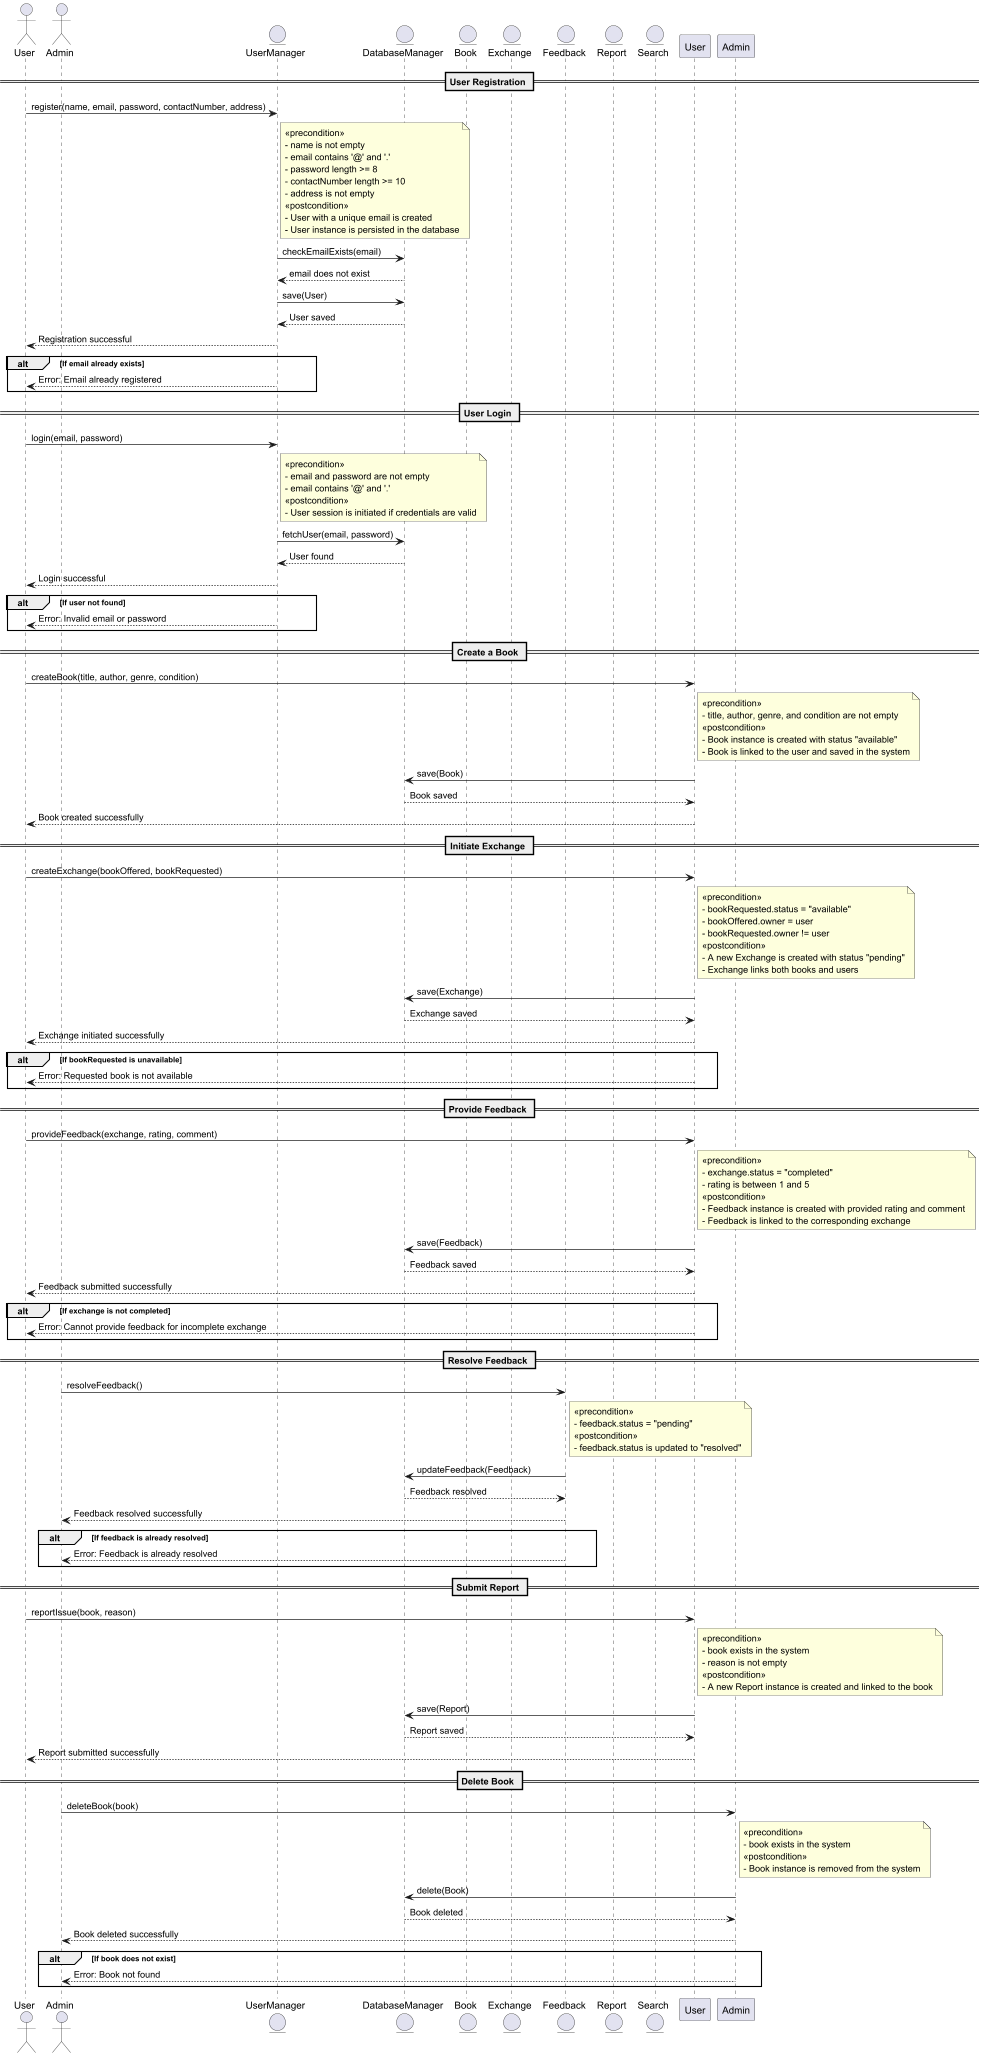

The diagram above was rendered by PlantUML. Its source (embedded in the PNG):
@startuml

actor User as U
actor Admin as A
entity UserManager as UM
entity DatabaseManager as DM
entity Book as B
entity Exchange as E
entity Feedback as F
entity Report as R
entity Search as S

== User Registration ==
U -> UM : register(name, email, password, contactNumber, address)
note right of UM
<<precondition>> 
- name is not empty
- email contains '@' and '.'
- password length >= 8
- contactNumber length >= 10
- address is not empty
<<postcondition>> 
- User with a unique email is created
- User instance is persisted in the database
end note
UM -> DM : checkEmailExists(email)
DM --> UM : email does not exist
UM -> DM : save(User)
DM --> UM : User saved
UM --> U : Registration successful

alt If email already exists
UM --> U : Error: Email already registered
end

== User Login ==
U -> UM : login(email, password)
note right of UM
<<precondition>> 
- email and password are not empty
- email contains '@' and '.'
<<postcondition>> 
- User session is initiated if credentials are valid
end note
UM -> DM : fetchUser(email, password)
DM --> UM : User found
UM --> U : Login successful

alt If user not found
UM --> U : Error: Invalid email or password
end

== Create a Book ==
U -> User : createBook(title, author, genre, condition)
note right of User
<<precondition>> 
- title, author, genre, and condition are not empty
<<postcondition>> 
- Book instance is created with status "available"
- Book is linked to the user and saved in the system
end note
User -> DM : save(Book)
DM --> User : Book saved
User --> U : Book created successfully

== Initiate Exchange ==
U -> User : createExchange(bookOffered, bookRequested)
note right of User
<<precondition>> 
- bookRequested.status = "available"
- bookOffered.owner = user
- bookRequested.owner != user
<<postcondition>> 
- A new Exchange is created with status "pending"
- Exchange links both books and users
end note
User -> DM : save(Exchange)
DM --> User : Exchange saved
User --> U : Exchange initiated successfully

alt If bookRequested is unavailable
User --> U : Error: Requested book is not available
end

== Provide Feedback ==
U -> User : provideFeedback(exchange, rating, comment)
note right of User
<<precondition>> 
- exchange.status = "completed"
- rating is between 1 and 5
<<postcondition>> 
- Feedback instance is created with provided rating and comment
- Feedback is linked to the corresponding exchange
end note
User -> DM : save(Feedback)
DM --> User : Feedback saved
User --> U : Feedback submitted successfully

alt If exchange is not completed
User --> U : Error: Cannot provide feedback for incomplete exchange
end

== Resolve Feedback ==
A -> F : resolveFeedback()
note right of F
<<precondition>> 
- feedback.status = "pending"
<<postcondition>> 
- feedback.status is updated to "resolved"
end note
F -> DM : updateFeedback(Feedback)
DM --> F : Feedback resolved
F --> A : Feedback resolved successfully

alt If feedback is already resolved
F --> A : Error: Feedback is already resolved
end

== Submit Report ==
U -> User : reportIssue(book, reason)
note right of User
<<precondition>> 
- book exists in the system
- reason is not empty
<<postcondition>> 
- A new Report instance is created and linked to the book
end note
User -> DM : save(Report)
DM --> User : Report saved
User --> U : Report submitted successfully

== Delete Book ==
A -> Admin : deleteBook(book)
note right of Admin
<<precondition>> 
- book exists in the system
<<postcondition>> 
- Book instance is removed from the system
end note
Admin -> DM : delete(Book)
DM --> Admin : Book deleted
Admin --> A : Book deleted successfully

alt If book does not exist
Admin --> A : Error: Book not found
end

@enduml